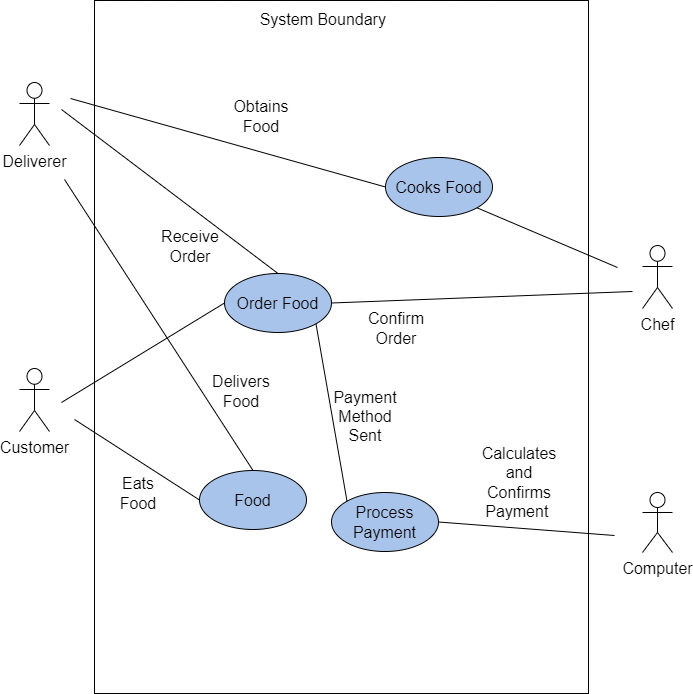

The diagram above was exported from draw.io. Its source (the exported page's mxGraphModel, read from the mxfile embedded in the PNG):
<mxGraphModel dx="1450" dy="1019" grid="0" gridSize="10" guides="1" tooltips="1" connect="1" arrows="1" fold="1" page="0" pageScale="1" pageWidth="850" pageHeight="1100" math="0" shadow="0">
  <root>
    <mxCell id="0" />
    <mxCell id="1" parent="0" />
    <mxCell id="TtFQnFFN3NQ8FbmUo9Uj-1" value="" style="rounded=0;whiteSpace=wrap;html=1;fontSize=16;" parent="1" vertex="1">
      <mxGeometry x="25" y="-96" width="494" height="693" as="geometry" />
    </mxCell>
    <mxCell id="TtFQnFFN3NQ8FbmUo9Uj-2" value="System Boundary&amp;nbsp;" style="text;html=1;strokeColor=none;fillColor=none;align=center;verticalAlign=middle;whiteSpace=wrap;rounded=0;fontSize=16;" parent="1" vertex="1">
      <mxGeometry x="181" y="-92" width="150" height="30" as="geometry" />
    </mxCell>
    <mxCell id="TtFQnFFN3NQ8FbmUo9Uj-3" value="Deliverer" style="shape=umlActor;verticalLabelPosition=bottom;verticalAlign=top;html=1;outlineConnect=0;fontSize=16;" parent="1" vertex="1">
      <mxGeometry x="-50" y="-14" width="30" height="63" as="geometry" />
    </mxCell>
    <mxCell id="TtFQnFFN3NQ8FbmUo9Uj-4" value="Customer" style="shape=umlActor;verticalLabelPosition=bottom;verticalAlign=top;html=1;outlineConnect=0;fontSize=16;" parent="1" vertex="1">
      <mxGeometry x="-50" y="272" width="30" height="63" as="geometry" />
    </mxCell>
    <mxCell id="TtFQnFFN3NQ8FbmUo9Uj-5" value="Chef" style="shape=umlActor;verticalLabelPosition=bottom;verticalAlign=top;html=1;outlineConnect=0;fontSize=16;" parent="1" vertex="1">
      <mxGeometry x="573" y="149" width="30" height="63" as="geometry" />
    </mxCell>
    <mxCell id="TtFQnFFN3NQ8FbmUo9Uj-6" value="Order Food" style="ellipse;whiteSpace=wrap;html=1;fontSize=16;fillColor=#A9C4EB;" parent="1" vertex="1">
      <mxGeometry x="155" y="177" width="107" height="59" as="geometry" />
    </mxCell>
    <mxCell id="TtFQnFFN3NQ8FbmUo9Uj-7" value="" style="endArrow=none;html=1;rounded=0;fontSize=12;startSize=8;endSize=8;curved=1;entryX=0;entryY=0.5;entryDx=0;entryDy=0;" parent="1" target="TtFQnFFN3NQ8FbmUo9Uj-6" edge="1">
      <mxGeometry width="50" height="50" relative="1" as="geometry">
        <mxPoint x="-8" y="306" as="sourcePoint" />
        <mxPoint x="229" y="335" as="targetPoint" />
      </mxGeometry>
    </mxCell>
    <mxCell id="TtFQnFFN3NQ8FbmUo9Uj-8" value="" style="endArrow=none;html=1;rounded=0;fontSize=12;startSize=8;endSize=8;curved=1;exitX=1;exitY=0.5;exitDx=0;exitDy=0;" parent="1" source="TtFQnFFN3NQ8FbmUo9Uj-6" edge="1">
      <mxGeometry width="50" height="50" relative="1" as="geometry">
        <mxPoint x="179" y="385" as="sourcePoint" />
        <mxPoint x="563" y="195" as="targetPoint" />
      </mxGeometry>
    </mxCell>
    <mxCell id="TtFQnFFN3NQ8FbmUo9Uj-9" value="Confirm Order" style="text;html=1;strokeColor=none;fillColor=none;align=center;verticalAlign=middle;whiteSpace=wrap;rounded=0;fontSize=16;" parent="1" vertex="1">
      <mxGeometry x="297" y="217" width="60" height="30" as="geometry" />
    </mxCell>
    <mxCell id="TtFQnFFN3NQ8FbmUo9Uj-11" value="" style="endArrow=none;html=1;rounded=0;fontSize=12;startSize=8;endSize=8;curved=1;exitX=0.5;exitY=0;exitDx=0;exitDy=0;" parent="1" source="TtFQnFFN3NQ8FbmUo9Uj-6" edge="1">
      <mxGeometry width="50" height="50" relative="1" as="geometry">
        <mxPoint x="179" y="375" as="sourcePoint" />
        <mxPoint x="-8" y="13" as="targetPoint" />
      </mxGeometry>
    </mxCell>
    <mxCell id="TtFQnFFN3NQ8FbmUo9Uj-12" value="Receive Order" style="text;html=1;strokeColor=none;fillColor=none;align=center;verticalAlign=middle;whiteSpace=wrap;rounded=0;fontSize=16;" parent="1" vertex="1">
      <mxGeometry x="91" y="135" width="60" height="30" as="geometry" />
    </mxCell>
    <mxCell id="TtFQnFFN3NQ8FbmUo9Uj-13" value="Computer" style="shape=umlActor;verticalLabelPosition=bottom;verticalAlign=top;html=1;outlineConnect=0;fontSize=16;" parent="1" vertex="1">
      <mxGeometry x="573" y="396" width="30" height="60" as="geometry" />
    </mxCell>
    <mxCell id="TtFQnFFN3NQ8FbmUo9Uj-14" value="Process Payment" style="ellipse;whiteSpace=wrap;html=1;fontSize=16;fillColor=#A9C4EB;" parent="1" vertex="1">
      <mxGeometry x="262" y="396" width="107" height="59" as="geometry" />
    </mxCell>
    <mxCell id="TtFQnFFN3NQ8FbmUo9Uj-15" value="" style="endArrow=none;html=1;rounded=0;fontSize=12;startSize=8;endSize=8;curved=1;exitX=0;exitY=0;exitDx=0;exitDy=0;entryX=1;entryY=1;entryDx=0;entryDy=0;" parent="1" source="TtFQnFFN3NQ8FbmUo9Uj-14" target="TtFQnFFN3NQ8FbmUo9Uj-6" edge="1">
      <mxGeometry width="50" height="50" relative="1" as="geometry">
        <mxPoint x="303" y="266" as="sourcePoint" />
        <mxPoint x="353" y="216" as="targetPoint" />
      </mxGeometry>
    </mxCell>
    <mxCell id="TtFQnFFN3NQ8FbmUo9Uj-16" value="" style="endArrow=none;html=1;rounded=0;fontSize=12;startSize=8;endSize=8;curved=1;exitX=1;exitY=0.5;exitDx=0;exitDy=0;" parent="1" source="TtFQnFFN3NQ8FbmUo9Uj-14" edge="1">
      <mxGeometry width="50" height="50" relative="1" as="geometry">
        <mxPoint x="303" y="359" as="sourcePoint" />
        <mxPoint x="545" y="439" as="targetPoint" />
      </mxGeometry>
    </mxCell>
    <mxCell id="TtFQnFFN3NQ8FbmUo9Uj-18" value="Calculates and Confirms Payment&amp;nbsp;" style="text;html=1;strokeColor=none;fillColor=none;align=center;verticalAlign=middle;whiteSpace=wrap;rounded=0;fontSize=16;" parent="1" vertex="1">
      <mxGeometry x="420" y="371" width="60" height="30" as="geometry" />
    </mxCell>
    <mxCell id="TtFQnFFN3NQ8FbmUo9Uj-19" value="Payment Method Sent" style="text;html=1;strokeColor=none;fillColor=none;align=center;verticalAlign=middle;whiteSpace=wrap;rounded=0;fontSize=16;" parent="1" vertex="1">
      <mxGeometry x="266" y="305" width="60" height="30" as="geometry" />
    </mxCell>
    <mxCell id="TtFQnFFN3NQ8FbmUo9Uj-21" value="Cooks Food" style="ellipse;whiteSpace=wrap;html=1;fontSize=16;fillColor=#A9C4EB;" parent="1" vertex="1">
      <mxGeometry x="316" y="61" width="107" height="59" as="geometry" />
    </mxCell>
    <mxCell id="TtFQnFFN3NQ8FbmUo9Uj-22" value="" style="endArrow=none;html=1;rounded=0;fontSize=12;startSize=8;endSize=8;curved=1;exitX=1;exitY=1;exitDx=0;exitDy=0;" parent="1" source="TtFQnFFN3NQ8FbmUo9Uj-21" edge="1">
      <mxGeometry width="50" height="50" relative="1" as="geometry">
        <mxPoint x="303" y="322" as="sourcePoint" />
        <mxPoint x="548" y="171" as="targetPoint" />
      </mxGeometry>
    </mxCell>
    <mxCell id="TtFQnFFN3NQ8FbmUo9Uj-23" value="" style="endArrow=none;html=1;rounded=0;fontSize=12;startSize=8;endSize=8;curved=1;entryX=0;entryY=0.5;entryDx=0;entryDy=0;" parent="1" target="TtFQnFFN3NQ8FbmUo9Uj-21" edge="1">
      <mxGeometry width="50" height="50" relative="1" as="geometry">
        <mxPoint x="1" y="2" as="sourcePoint" />
        <mxPoint x="353" y="272" as="targetPoint" />
      </mxGeometry>
    </mxCell>
    <mxCell id="TtFQnFFN3NQ8FbmUo9Uj-24" value="Obtains Food" style="text;html=1;strokeColor=none;fillColor=none;align=center;verticalAlign=middle;whiteSpace=wrap;rounded=0;fontSize=16;" parent="1" vertex="1">
      <mxGeometry x="162" y="5" width="60" height="30" as="geometry" />
    </mxCell>
    <mxCell id="TtFQnFFN3NQ8FbmUo9Uj-26" value="Food" style="ellipse;whiteSpace=wrap;html=1;fontSize=16;fillColor=#A9C4EB;" parent="1" vertex="1">
      <mxGeometry x="130" y="374" width="107" height="59" as="geometry" />
    </mxCell>
    <mxCell id="TtFQnFFN3NQ8FbmUo9Uj-27" value="" style="endArrow=none;html=1;rounded=0;fontSize=12;startSize=8;endSize=8;curved=1;entryX=0.5;entryY=0;entryDx=0;entryDy=0;" parent="1" target="TtFQnFFN3NQ8FbmUo9Uj-26" edge="1">
      <mxGeometry width="50" height="50" relative="1" as="geometry">
        <mxPoint x="-5" y="83" as="sourcePoint" />
        <mxPoint x="353" y="272" as="targetPoint" />
      </mxGeometry>
    </mxCell>
    <mxCell id="TtFQnFFN3NQ8FbmUo9Uj-29" value="Delivers Food" style="text;html=1;strokeColor=none;fillColor=none;align=center;verticalAlign=middle;whiteSpace=wrap;rounded=0;fontSize=16;" parent="1" vertex="1">
      <mxGeometry x="142" y="280" width="60" height="30" as="geometry" />
    </mxCell>
    <mxCell id="TtFQnFFN3NQ8FbmUo9Uj-30" value="" style="endArrow=none;html=1;rounded=0;fontSize=12;startSize=8;endSize=8;curved=1;exitX=0;exitY=0.5;exitDx=0;exitDy=0;" parent="1" source="TtFQnFFN3NQ8FbmUo9Uj-26" edge="1">
      <mxGeometry width="50" height="50" relative="1" as="geometry">
        <mxPoint x="303" y="313" as="sourcePoint" />
        <mxPoint x="5" y="323" as="targetPoint" />
      </mxGeometry>
    </mxCell>
    <mxCell id="TtFQnFFN3NQ8FbmUo9Uj-31" value="Eats Food" style="text;html=1;strokeColor=none;fillColor=none;align=center;verticalAlign=middle;whiteSpace=wrap;rounded=0;fontSize=16;" parent="1" vertex="1">
      <mxGeometry x="39" y="382" width="60" height="30" as="geometry" />
    </mxCell>
  </root>
</mxGraphModel>